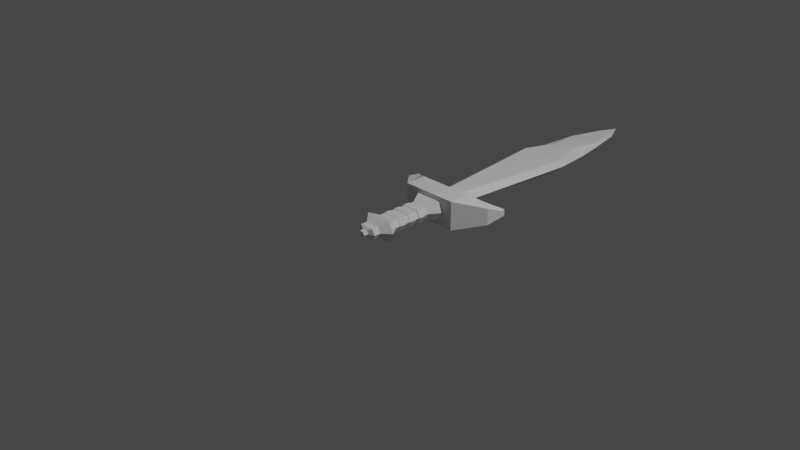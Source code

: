 # Source: sw.blend  (saved by Blender 2.80.74; exported with 4.5.12 LTS)
import bpy
from mathutils import Matrix  # noqa: F401  (used for matrix-valued properties, if any)

bpy.ops.wm.read_factory_settings(use_empty=True)
scene = bpy.context.scene
scene.name = 'Scene'

# ---- collections
col_collection = bpy.data.collections.new('Collection'); scene.collection.children.link(col_collection)

# ---- materials (node trees are filled in below, after node groups)
mat_material = bpy.data.materials.new('Material')
mat_material.alpha_threshold = 0.0
mat_material.use_transparent_shadow = False
mat_material.line_color = (0.0, 0.0, 0.0, 1.0)

# ---- material node trees
mat_material.use_nodes = True; mat_material.node_tree.nodes.clear()
_N = mat_material.node_tree.nodes; _L = mat_material.node_tree.links
n0 = _N.new('ShaderNodeOutputMaterial'); n0.name = 'Material Output'; n0.location = (300, 300)
n1 = _N.new('ShaderNodeBsdfPrincipled'); n1.name = 'Principled BSDF'; n1.location = (10, 300)
n1.distribution = 'GGX'
n1.subsurface_method = 'BURLEY'
n1.inputs[2].default_value = 0.4
n1.inputs[3].default_value = 1.45
n1.inputs[27].default_value = (0.0, 0.0, 0.0, 1.0)
n1.inputs[28].default_value = 1.0
_L.new(n1.outputs[0], n0.inputs[0])
n0.is_active_output = True

# ---- world
world_world = bpy.data.worlds.new('World'); scene.world = world_world
world_world.use_nodes = True; world_world.node_tree.nodes.clear()
_N = world_world.node_tree.nodes; _L = world_world.node_tree.links
n0 = _N.new('ShaderNodeOutputWorld'); n0.name = 'World Output'; n0.location = (300, 300)
n1 = _N.new('ShaderNodeBackground'); n1.name = 'Background'; n1.location = (10, 300)
n1.inputs[0].default_value = (0.05088, 0.05088, 0.05088, 1.0)
_L.new(n1.outputs[0], n0.inputs[0])
n0.is_active_output = True
world_world.color = (0.05088, 0.05088, 0.05088)
world_world.use_sun_shadow = False
world_world.sun_shadow_jitter_overblur = 0.0

# ---- cameras
cam_camera = bpy.data.cameras.new('Camera')
cam_camera.clip_end = 100.0
cam_camera.ortho_scale = 7.314

# ---- lights
light_light = bpy.data.lights.new('Light', 'POINT')
light_light.transmission_factor = 0.0
light_light.energy = 1000.0
light_light.shadow_soft_size = 0.1
light_light.shadow_maximum_resolution = 0.006
light_light.use_absolute_resolution = True

# ---- meshes
me_cube = bpy.data.meshes.new('Cube')
me_cube.from_pydata([(-0.5003, 0.7902, -0.08302), (-0.5776, 0.6913, -0.08302), (0.4841, 0.7737, -0.09262), (0.5881, 0.6799, -0.09262), (-0.5003, 0.7902, 0.08302), (-0.5776, 0.6913, 0.08302), (0.4841, 0.7737, 0.09262), (0.5881, 0.6799, 0.09262), (-0.1538, 0.4201, 0.1107), (0.1533, 0.4201, 0.1107), (-0.08193, 0.6662, -0.06094), (0.0741, 0.6662, -0.06094), (0.06497, 0.6662, 0.06094), (-0.07279, 0.6662, 0.06094), (0.1533, 0.4201, -0.1107), (-0.1538, 0.4201, -0.1107), (-0.63, 0.8371, -0.03397), (-0.63, 0.8371, 0.03397), (-0.6193, 0.8873, -0.03397), (-0.6193, 0.8873, 0.03397), (0.6401, 0.83, 0.03558), (0.6328, 0.8833, 0.03558), (0.6328, 0.8833, -0.03558), (0.6401, 0.83, -0.03558), (-0.3209, 0.6662, -0.1628), (0.3203, 0.6662, -0.1628), (0.3203, 0.6662, 0.1628), (-0.3209, 0.6662, 0.1628), (-0.3209, 0.4201, 0.1628), (0.3203, 0.4201, 0.1628), (0.3203, 0.4201, -0.1628), (-0.3209, 0.4201, -0.1628), (-0.1538, -0.2812, 0.1107), (0.1533, -0.2812, 0.1107), (0.1533, -0.2812, -0.1107), (-0.1538, -0.2812, -0.1107), (-0.2523, 2.236, -0.06094), (0.2498, 2.236, -0.06094), (0.2498, 2.236, 0.06094), (-0.2523, 2.236, 0.06094), (-0.108, 2.625, -0.05232), (0.1055, 2.625, -0.05232), (0.1092, 2.625, 0.05232), (-0.1117, 2.625, 0.05232), (-0.1615, 2.951, -0.03891), (0.1591, 2.951, -0.03891), (0.1591, 2.951, 0.03891), (-0.1615, 2.951, 0.03891), (-0.07223, 3.375, -0.01723), (0.06978, 3.375, -0.01723), (0.06978, 3.375, 0.01723), (-0.07223, 3.375, 0.01723), (-0.001225, 3.611, -1.762e-07), (-0.5776, 0.6913, 1.085e-08), (0.4841, 0.7737, -3.599e-08), (0.5881, 0.6799, -8.284e-08), (-0.5003, 0.7902, -3.599e-08), (-0.3209, 0.4201, 1.085e-08), (0.3203, 0.4201, -3.599e-08), (-0.3209, 0.6662, 1.085e-08), (0.3203, 0.6662, -8.284e-08), (-0.63, 0.8371, 1.085e-08), (-0.6193, 0.8873, 1.085e-08), (0.6328, 0.8833, -8.284e-08), (0.6401, 0.83, -8.284e-08), (-0.174, 0.6662, -3.599e-08), (0.1679, 0.6662, -3.599e-08), (-0.2121, 0.4201, -3.599e-08), (0.2132, 0.4201, -3.599e-08), (-0.2121, -0.2812, 1.085e-08), (0.2132, -0.2812, 1.085e-08), (-0.2939, 2.236, 1.085e-08), (0.2932, 2.236, 1.085e-08), (-0.2584, 2.625, -1.765e-07), (0.2577, 2.625, -1.765e-07), (-0.2032, 2.951, -1.765e-07), (0.2025, 2.951, -1.765e-07), (-0.1139, 3.375, -1.765e-07), (0.1132, 3.375, -1.765e-07), (-0.08299, -0.3653, 0.05973), (0.08271, -0.3653, 0.05973), (0.08271, -0.3653, -0.05973), (-0.08299, -0.3653, -0.05973), (-0.1144, -0.3653, 1.085e-08), (0.115, -0.3653, 1.085e-08), (-0.02637, -0.4664, 0.03896), (0.02634, -0.4664, 0.03896), (0.02634, -0.4664, -0.03896), (-0.02637, -0.4664, -0.03896), (-0.04689, -0.4664, 1.085e-08), (0.0474, -0.4664, 1.085e-08), (-0.09125, 0.2902, -0.06568), (-0.09125, 0.2902, 0.06568), (0.09094, 0.2902, 0.06568), (0.09094, 0.2902, -0.06568), (0.1264, 0.2902, -3.599e-08), (-0.1258, 0.2902, -3.599e-08), (-0.09513, -0.1718, -0.06847), (0.1318, -0.1718, 1.085e-08), (-0.1312, -0.1718, 1.085e-08), (-0.09513, -0.1718, 0.06847), (0.09481, -0.1718, 0.06847), (0.09481, -0.1718, -0.06847), (-0.1238, -0.2251, -0.08907), (0.1715, -0.2251, 1.085e-08), (-0.1707, -0.2251, 1.085e-08), (-0.1238, -0.2251, 0.08907), (0.1233, -0.2251, 0.08907), (0.1233, -0.2251, -0.08907), (-0.08299, -0.4389, 0.05973), (0.08271, -0.4389, 0.05973), (0.08271, -0.4389, -0.05973), (-0.08299, -0.4389, -0.05973), (-0.1144, -0.4389, 1.085e-08), (0.115, -0.4389, 1.085e-08), (-0.0358, -0.5073, 1.085e-08), (0.03622, -0.5073, 1.085e-08), (-0.02013, -0.5073, 0.02976), (0.02013, -0.5073, 0.02976), (0.02013, -0.5073, -0.02976), (-0.02013, -0.5073, -0.02976), (-0.09457, -0.1058, 0.06807), (-0.09402, -0.03978, 0.06767), (-0.09346, 0.02623, 0.06727), (-0.09291, 0.09223, 0.06688), (-0.09235, 0.1582, 0.06648), (-0.0918, 0.2242, 0.06608), (0.09426, -0.1058, 0.06807), (0.09371, -0.03978, 0.06767), (0.09315, 0.02623, 0.06727), (0.0926, 0.09223, 0.06688), (0.09205, 0.1582, 0.06648), (0.0915, 0.2242, 0.06608), (0.09426, -0.1058, -0.06807), (0.09371, -0.03978, -0.06767), (0.09315, 0.02623, -0.06727), (0.0926, 0.09223, -0.06688), (0.09205, 0.1582, -0.06648), (0.0915, 0.2242, -0.06608), (-0.0918, 0.2242, -0.06608), (-0.09235, 0.1582, -0.06648), (-0.09291, 0.09223, -0.06688), (-0.09346, 0.02623, -0.06727), (-0.09402, -0.03978, -0.06767), (-0.09457, -0.1058, -0.06807), (0.1272, 0.2242, -3.599e-08), (0.128, 0.1582, -3.599e-08), (0.1288, 0.09223, 1.085e-08), (0.1295, 0.02623, 1.085e-08), (0.1303, -0.03978, 1.085e-08), (0.1311, -0.1058, 1.085e-08), (-0.1266, 0.2242, -3.599e-08), (-0.1274, 0.1582, -3.599e-08), (-0.1281, 0.09223, 1.085e-08), (-0.1289, 0.02623, 1.085e-08), (-0.1297, -0.03978, 1.085e-08), (-0.1304, -0.1058, 1.085e-08), (-0.1009, 0.1552, 0.0726), (-0.1003, 0.2273, 0.07216), (0.1005, 0.1552, 0.0726), (0.09992, 0.2273, 0.07216), (0.1005, 0.1552, -0.0726), (0.09992, 0.2273, -0.07216), (-0.1003, 0.2273, -0.07216), (-0.1009, 0.1552, -0.0726), (0.1389, 0.2273, -3.599e-08), (0.1398, 0.1552, -3.599e-08), (-0.1383, 0.2273, 1.085e-08), (-0.1391, 0.1552, 1.085e-08), (-0.09945, 0.02528, 0.07157), (-0.09886, 0.0955, 0.07115), (0.09909, 0.02528, 0.07157), (0.0985, 0.0955, 0.07115), (0.09909, 0.02528, -0.07157), (0.0985, 0.0955, -0.07115), (-0.09886, 0.0955, -0.07115), (-0.09945, 0.02528, -0.07157), (0.137, 0.0955, 1.085e-08), (0.1378, 0.02528, 1.085e-08), (-0.1363, 0.0955, 1.085e-08), (-0.1371, 0.02528, 1.085e-08), (-0.1005, -0.1078, 0.07232), (-0.09989, -0.03772, 0.0719), (0.1001, -0.1078, 0.07232), (0.09956, -0.03772, 0.0719), (0.1001, -0.1078, -0.07232), (0.09956, -0.03772, -0.0719), (-0.09989, -0.03772, -0.0719), (-0.1005, -0.1078, -0.07232), (0.1384, -0.03772, 1.085e-08), (0.1392, -0.1078, 1.085e-08), (-0.1378, -0.03772, 1.085e-08), (-0.1386, -0.1078, 1.085e-08)], [], [(60, 26, 6, 54), (6, 7, 20, 21), (28, 27, 4, 5), (58, 30, 3, 55), (30, 25, 2, 3), (5, 4, 19, 17), (1, 0, 24, 31), (31, 24, 25, 30), (53, 1, 31, 57), (105, 103, 35, 69), (7, 6, 26, 29), (29, 26, 27, 28), (56, 4, 27, 59), (13, 12, 38, 39), (61, 62, 18, 16), (53, 5, 17, 61), (56, 0, 18, 62), (0, 1, 16, 18), (64, 63, 21, 20), (55, 3, 23, 64), (54, 6, 21, 63), (3, 2, 22, 23), (10, 11, 25, 24), (12, 13, 27, 26), (65, 10, 24, 59), (66, 12, 26, 60), (8, 9, 29, 28), (14, 15, 31, 30), (67, 8, 28, 57), (68, 14, 30, 58), (35, 34, 81, 82), (107, 106, 32, 33), (104, 107, 33, 70), (103, 108, 34, 35), (72, 37, 41, 74), (65, 13, 39, 71), (11, 10, 36, 37), (66, 11, 37, 72), (73, 43, 47, 75), (39, 38, 42, 43), (71, 39, 43, 73), (37, 36, 40, 41), (75, 47, 51, 77), (41, 40, 44, 45), (74, 41, 45, 76), (43, 42, 46, 47), (78, 49, 52), (45, 44, 48, 49), (76, 45, 49, 78), (47, 46, 50, 51), (51, 50, 52), (77, 51, 52), (49, 48, 52), (48, 77, 52), (46, 76, 78, 50), (50, 78, 52), (42, 74, 76, 46), (44, 75, 77, 48), (36, 71, 73, 40), (40, 73, 75, 44), (12, 66, 72, 38), (10, 65, 71, 36), (38, 72, 74, 42), (108, 104, 70, 34), (70, 33, 80, 84), (9, 68, 58, 29), (15, 67, 57, 31), (11, 66, 60, 25), (13, 65, 59, 27), (2, 54, 63, 22), (7, 55, 64, 20), (23, 22, 63, 64), (4, 56, 62, 19), (1, 53, 61, 16), (17, 19, 62, 61), (0, 56, 59, 24), (106, 105, 69, 32), (5, 53, 57, 28), (29, 58, 55, 7), (25, 60, 54, 2), (79, 83, 113, 109), (83, 82, 112, 113), (34, 70, 84, 81), (32, 69, 83, 79), (33, 32, 79, 80), (69, 35, 82, 83), (90, 86, 118, 116), (87, 90, 116, 119), (80, 79, 109, 110), (81, 84, 114, 111), (84, 80, 110, 114), (82, 81, 111, 112), (8, 67, 96, 92), (14, 68, 95, 94), (15, 14, 94, 91), (68, 9, 93, 95), (9, 8, 92, 93), (67, 15, 91, 96), (121, 156, 99, 100), (133, 150, 98, 102), (144, 133, 102, 97), (150, 127, 101, 98), (127, 121, 100, 101), (156, 144, 97, 99), (100, 99, 105, 106), (102, 98, 104, 108), (97, 102, 108, 103), (98, 101, 107, 104), (101, 100, 106, 107), (99, 97, 103, 105), (85, 86, 110, 109), (87, 88, 112, 111), (89, 85, 109, 113), (86, 90, 114, 110), (88, 89, 113, 112), (90, 87, 111, 114), (115, 120, 119, 116), (117, 115, 116, 118), (88, 87, 119, 120), (89, 88, 120, 115), (85, 89, 115, 117), (86, 85, 117, 118), (96, 91, 139, 151), (152, 125, 157, 168), (152, 140, 141, 153), (130, 124, 170, 172), (154, 142, 143, 155), (121, 127, 183, 181), (93, 92, 126, 132), (125, 131, 159, 157), (131, 125, 124, 130), (135, 142, 176, 173), (129, 123, 122, 128), (134, 149, 189, 186), (95, 93, 132, 145), (138, 145, 165, 162), (146, 131, 130, 147), (147, 130, 172, 177), (148, 129, 128, 149), (155, 143, 187, 191), (91, 94, 138, 139), (151, 139, 163, 167), (140, 137, 136, 141), (148, 135, 173, 178), (142, 135, 134, 143), (127, 150, 190, 183), (94, 95, 145, 138), (131, 146, 166, 159), (137, 146, 147, 136), (141, 136, 174, 175), (135, 148, 149, 134), (122, 155, 191, 182), (92, 96, 151, 126), (126, 151, 167, 158), (125, 152, 153, 124), (142, 154, 180, 176), (123, 154, 155, 122), (128, 122, 182, 184), (167, 163, 164, 168), (160, 158, 157, 159), (165, 160, 159, 166), (163, 162, 161, 164), (162, 165, 166, 161), (158, 167, 168, 157), (140, 152, 168, 164), (139, 138, 162, 163), (146, 137, 161, 166), (145, 132, 160, 165), (137, 140, 164, 161), (132, 126, 158, 160), (179, 175, 176, 180), (172, 170, 169, 171), (177, 172, 171, 178), (175, 174, 173, 176), (174, 177, 178, 173), (170, 179, 180, 169), (124, 153, 179, 170), (129, 148, 178, 171), (153, 141, 175, 179), (136, 147, 177, 174), (123, 129, 171, 169), (154, 123, 169, 180), (191, 187, 188, 192), (184, 182, 181, 183), (189, 184, 183, 190), (187, 186, 185, 188), (186, 189, 190, 185), (182, 191, 192, 181), (156, 121, 181, 192), (144, 156, 192, 188), (143, 134, 186, 187), (150, 133, 185, 190), (149, 128, 184, 189), (133, 144, 188, 185)])
_uv = me_cube.uv_layers.new(name='UVMap')
_uv.uv.foreach_set('vector', [0.5, 0.1667, 0.625, 0.1667, 0.625, 0.25, 0.5, 0.25, 0.625, 0.5, 0.375, 0.5, 0.375, 0.5, 0.625, 0.5, 0.375, 0.6667, 0.625, 0.6667, 0.625, 0.75, 0.375, 0.75, 0.5, 0.9167, 0.625, 0.9167, 0.625, 1.0, 0.5, 1.0, 0.125, 0.6667, 0.375, 0.6667, 0.375, 0.75, 0.125, 0.75, 0.375, 0.75, 0.625, 0.75, 0.625, 0.75, 0.375, 0.75, 0.125, 0.5, 0.375, 0.5, 0.375, 0.5833, 0.125, 0.5833, 0.125, 0.5833, 0.375, 0.5833, 0.375, 0.6667, 0.125, 0.6667, 0.5, 0.75, 0.625, 0.75, 0.625, 0.8333, 0.5, 0.8333, 0.5, 0.855, 0.585, 0.855, 0.585, 0.855, 0.5, 0.855, 0.375, 0.5, 0.625, 0.5, 0.625, 0.5833, 0.375, 0.5833, 0.375, 0.5833, 0.625, 0.5833, 0.625, 0.6667, 0.375, 0.6667, 0.5, 0.0, 0.625, 0.0, 0.625, 0.08333, 0.5, 0.08333, 0.5933, 0.1006, 0.5933, 0.1494, 0.5933, 0.1494, 0.5933, 0.1006, 0.625, 0.625, 0.875, 0.625, 0.875, 0.75, 0.625, 0.75, 0.5, 0.75, 0.375, 0.75, 0.375, 0.75, 0.5, 0.75, 0.5, 0.0, 0.375, 0.0, 0.375, 0.0, 0.5, 0.0, 0.375, 0.5, 0.125, 0.5, 0.125, 0.5, 0.375, 0.5, 0.375, 0.375, 0.625, 0.375, 0.625, 0.5, 0.375, 0.5, 0.5, 1.0, 0.625, 1.0, 0.625, 1.0, 0.5, 1.0, 0.5, 0.25, 0.625, 0.25, 0.625, 0.25, 0.5, 0.25, 0.125, 0.75, 0.375, 0.75, 0.375, 0.75, 0.125, 0.75, 0.4067, 0.1006, 0.4067, 0.1494, 0.375, 0.1667, 0.375, 0.08333, 0.5933, 0.1494, 0.5933, 0.1006, 0.625, 0.08333, 0.625, 0.1667, 0.5, 0.1006, 0.4067, 0.1006, 0.375, 0.08333, 0.5, 0.08333, 0.5, 0.1494, 0.5933, 0.1494, 0.625, 0.1667, 0.5, 0.1667, 0.415, 0.855, 0.415, 0.895, 0.375, 0.9167, 0.375, 0.8333, 0.585, 0.895, 0.585, 0.855, 0.625, 0.8333, 0.625, 0.9167, 0.5, 0.855, 0.415, 0.855, 0.375, 0.8333, 0.5, 0.8333, 0.5, 0.895, 0.585, 0.895, 0.625, 0.9167, 0.5, 0.9167, 0.585, 0.855, 0.585, 0.895, 0.585, 0.895, 0.585, 0.855, 0.415, 0.895, 0.415, 0.855, 0.415, 0.855, 0.415, 0.895, 0.5, 0.895, 0.415, 0.895, 0.415, 0.895, 0.5, 0.895, 0.585, 0.855, 0.585, 0.895, 0.585, 0.895, 0.585, 0.855, 0.5, 0.1494, 0.4067, 0.1494, 0.4067, 0.1494, 0.5, 0.1494, 0.5, 0.1006, 0.5933, 0.1006, 0.5933, 0.1006, 0.5, 0.1006, 0.4067, 0.1494, 0.4067, 0.1006, 0.4067, 0.1006, 0.4067, 0.1494, 0.5, 0.1494, 0.4067, 0.1494, 0.4067, 0.1494, 0.5, 0.1494, 0.5, 0.1006, 0.5933, 0.1006, 0.5933, 0.1006, 0.5, 0.1006, 0.5933, 0.1006, 0.5933, 0.1494, 0.5933, 0.1494, 0.5933, 0.1006, 0.5, 0.1006, 0.5933, 0.1006, 0.5933, 0.1006, 0.5, 0.1006, 0.4067, 0.1494, 0.4067, 0.1006, 0.4067, 0.1006, 0.4067, 0.1494, 0.5, 0.1006, 0.5933, 0.1006, 0.5933, 0.1006, 0.5, 0.1006, 0.4067, 0.1494, 0.4067, 0.1006, 0.4067, 0.1006, 0.4067, 0.1494, 0.5, 0.1494, 0.4067, 0.1494, 0.4067, 0.1494, 0.5, 0.1494, 0.5933, 0.1006, 0.5933, 0.1494, 0.5933, 0.1494, 0.5933, 0.1006, 0.5, 0.1494, 0.4067, 0.1494, 0.5, 0.1494, 0.4067, 0.1494, 0.4067, 0.1006, 0.4067, 0.1006, 0.4067, 0.1494, 0.5, 0.1494, 0.4067, 0.1494, 0.4067, 0.1494, 0.5, 0.1494, 0.5933, 0.1006, 0.5933, 0.1494, 0.5933, 0.1494, 0.5933, 0.1006, 0.5933, 0.1006, 0.5933, 0.1494, 0.5933, 0.1006, 0.5, 0.1006, 0.5933, 0.1006, 0.5, 0.1006, 0.4067, 0.1494, 0.4067, 0.1006, 0.4067, 0.1494, 0.4067, 0.1006, 0.5, 0.1006, 0.4067, 0.1006, 0.5933, 0.1494, 0.5, 0.1494, 0.5, 0.1494, 0.5933, 0.1494, 0.5933, 0.1494, 0.5, 0.1494, 0.5933, 0.1494, 0.5933, 0.1494, 0.5, 0.1494, 0.5, 0.1494, 0.5933, 0.1494, 0.4067, 0.1006, 0.5, 0.1006, 0.5, 0.1006, 0.4067, 0.1006, 0.4067, 0.1006, 0.5, 0.1006, 0.5, 0.1006, 0.4067, 0.1006, 0.4067, 0.1006, 0.5, 0.1006, 0.5, 0.1006, 0.4067, 0.1006, 0.5933, 0.1494, 0.5, 0.1494, 0.5, 0.1494, 0.5933, 0.1494, 0.4067, 0.1006, 0.5, 0.1006, 0.5, 0.1006, 0.4067, 0.1006, 0.5933, 0.1494, 0.5, 0.1494, 0.5, 0.1494, 0.5933, 0.1494, 0.585, 0.895, 0.5, 0.895, 0.5, 0.895, 0.585, 0.895, 0.5, 0.895, 0.415, 0.895, 0.415, 0.895, 0.5, 0.895, 0.415, 0.895, 0.5, 0.895, 0.5, 0.9167, 0.375, 0.9167, 0.585, 0.855, 0.5, 0.855, 0.5, 0.8333, 0.625, 0.8333, 0.4067, 0.1494, 0.5, 0.1494, 0.5, 0.1667, 0.375, 0.1667, 0.5933, 0.1006, 0.5, 0.1006, 0.5, 0.08333, 0.625, 0.08333, 0.375, 0.25, 0.5, 0.25, 0.5, 0.25, 0.375, 0.25, 0.375, 1.0, 0.5, 1.0, 0.5, 1.0, 0.375, 1.0, 0.375, 0.25, 0.625, 0.25, 0.625, 0.375, 0.375, 0.375, 0.625, 0.0, 0.5, 0.0, 0.5, 0.0, 0.625, 0.0, 0.625, 0.75, 0.5, 0.75, 0.5, 0.75, 0.625, 0.75, 0.625, 0.5, 0.875, 0.5, 0.875, 0.625, 0.625, 0.625, 0.375, 0.0, 0.5, 0.0, 0.5, 0.08333, 0.375, 0.08333, 0.415, 0.855, 0.5, 0.855, 0.5, 0.855, 0.415, 0.855, 0.375, 0.75, 0.5, 0.75, 0.5, 0.8333, 0.375, 0.8333, 0.375, 0.9167, 0.5, 0.9167, 0.5, 1.0, 0.375, 1.0, 0.375, 0.1667, 0.5, 0.1667, 0.5, 0.25, 0.375, 0.25, 0.415, 0.855, 0.5, 0.855, 0.5, 0.855, 0.415, 0.855, 0.5, 0.855, 0.585, 0.855, 0.585, 0.855, 0.5, 0.855, 0.585, 0.895, 0.5, 0.895, 0.5, 0.895, 0.585, 0.895, 0.415, 0.855, 0.5, 0.855, 0.5, 0.855, 0.415, 0.855, 0.415, 0.895, 0.415, 0.855, 0.415, 0.855, 0.415, 0.895, 0.5, 0.855, 0.585, 0.855, 0.585, 0.855, 0.5, 0.855, 0.5, 0.8832, 0.4445, 0.8807, 0.4445, 0.8807, 0.5, 0.8832, 0.5555, 0.8807, 0.5, 0.8832, 0.5, 0.8832, 0.5555, 0.8807, 0.415, 0.895, 0.415, 0.855, 0.415, 0.855, 0.415, 0.895, 0.585, 0.895, 0.5, 0.895, 0.5, 0.895, 0.585, 0.895, 0.5, 0.895, 0.415, 0.895, 0.415, 0.895, 0.5, 0.895, 0.585, 0.855, 0.585, 0.895, 0.585, 0.895, 0.585, 0.855, 0.415, 0.855, 0.5, 0.855, 0.5, 0.855, 0.415, 0.855, 0.585, 0.895, 0.5, 0.895, 0.5, 0.895, 0.585, 0.895, 0.585, 0.855, 0.585, 0.895, 0.585, 0.895, 0.585, 0.855, 0.5, 0.895, 0.415, 0.895, 0.415, 0.895, 0.5, 0.895, 0.415, 0.895, 0.415, 0.855, 0.415, 0.855, 0.415, 0.895, 0.5, 0.855, 0.585, 0.855, 0.585, 0.855, 0.5, 0.855, 0.415, 0.855, 0.5, 0.855, 0.5, 0.855, 0.415, 0.855, 0.585, 0.895, 0.5, 0.895, 0.5, 0.895, 0.585, 0.895, 0.585, 0.855, 0.585, 0.895, 0.585, 0.895, 0.585, 0.855, 0.5, 0.895, 0.415, 0.895, 0.415, 0.895, 0.5, 0.895, 0.415, 0.895, 0.415, 0.855, 0.415, 0.855, 0.415, 0.895, 0.5, 0.855, 0.585, 0.855, 0.585, 0.855, 0.5, 0.855, 0.415, 0.855, 0.5, 0.855, 0.5, 0.855, 0.415, 0.855, 0.585, 0.895, 0.5, 0.895, 0.5, 0.895, 0.585, 0.895, 0.585, 0.855, 0.585, 0.895, 0.585, 0.895, 0.585, 0.855, 0.5, 0.895, 0.415, 0.895, 0.415, 0.895, 0.5, 0.895, 0.415, 0.895, 0.415, 0.855, 0.415, 0.855, 0.415, 0.895, 0.5, 0.855, 0.585, 0.855, 0.585, 0.855, 0.5, 0.855, 0.4445, 0.8693, 0.4445, 0.8807, 0.415, 0.895, 0.415, 0.855, 0.5555, 0.8807, 0.5555, 0.8693, 0.585, 0.855, 0.585, 0.895, 0.5, 0.8668, 0.4445, 0.8693, 0.415, 0.855, 0.5, 0.855, 0.4445, 0.8807, 0.5, 0.8832, 0.5, 0.895, 0.415, 0.895, 0.5555, 0.8693, 0.5, 0.8668, 0.5, 0.855, 0.585, 0.855, 0.5, 0.8832, 0.5555, 0.8807, 0.585, 0.895, 0.5, 0.895, 0.5, 0.8668, 0.5555, 0.8693, 0.5555, 0.8807, 0.5, 0.8832, 0.4445, 0.8693, 0.5, 0.8668, 0.5, 0.8832, 0.4445, 0.8807, 0.5555, 0.8693, 0.5555, 0.8807, 0.5555, 0.8807, 0.5555, 0.8693, 0.5, 0.8668, 0.5555, 0.8693, 0.5555, 0.8693, 0.5, 0.8668, 0.4445, 0.8693, 0.5, 0.8668, 0.5, 0.8668, 0.4445, 0.8693, 0.4445, 0.8807, 0.4445, 0.8693, 0.4445, 0.8693, 0.4445, 0.8807, 0.5, 0.855, 0.585, 0.855, 0.585, 0.855, 0.5, 0.855, 0.5, 0.855, 0.415, 0.855, 0.415, 0.855, 0.5, 0.855, 0.5, 0.855, 0.585, 0.855, 0.585, 0.855, 0.5, 0.855, 0.415, 0.895, 0.415, 0.855, 0.415, 0.855, 0.415, 0.895, 0.5, 0.855, 0.585, 0.855, 0.585, 0.855, 0.5, 0.855, 0.415, 0.855, 0.415, 0.895, 0.415, 0.895, 0.415, 0.855, 0.415, 0.895, 0.415, 0.855, 0.415, 0.855, 0.415, 0.895, 0.415, 0.855, 0.415, 0.895, 0.415, 0.895, 0.415, 0.855, 0.415, 0.895, 0.415, 0.855, 0.415, 0.855, 0.415, 0.895, 0.585, 0.895, 0.585, 0.855, 0.585, 0.855, 0.585, 0.895, 0.415, 0.895, 0.415, 0.855, 0.415, 0.855, 0.415, 0.895, 0.585, 0.895, 0.5, 0.895, 0.5, 0.895, 0.585, 0.895, 0.5, 0.895, 0.415, 0.895, 0.415, 0.895, 0.5, 0.895, 0.585, 0.895, 0.5, 0.895, 0.5, 0.895, 0.585, 0.895, 0.5, 0.895, 0.415, 0.895, 0.415, 0.895, 0.5, 0.895, 0.5, 0.895, 0.415, 0.895, 0.415, 0.895, 0.5, 0.895, 0.5, 0.895, 0.415, 0.895, 0.415, 0.895, 0.5, 0.895, 0.5, 0.855, 0.585, 0.855, 0.585, 0.855, 0.5, 0.855, 0.585, 0.855, 0.585, 0.895, 0.585, 0.895, 0.585, 0.855, 0.5, 0.855, 0.585, 0.855, 0.585, 0.855, 0.5, 0.855, 0.585, 0.855, 0.585, 0.895, 0.585, 0.895, 0.585, 0.855, 0.5, 0.895, 0.585, 0.895, 0.585, 0.895, 0.5, 0.895, 0.585, 0.855, 0.585, 0.895, 0.585, 0.895, 0.585, 0.855, 0.415, 0.895, 0.5, 0.895, 0.5, 0.895, 0.415, 0.895, 0.585, 0.895, 0.5, 0.895, 0.5, 0.895, 0.585, 0.895, 0.415, 0.895, 0.5, 0.895, 0.5, 0.895, 0.415, 0.895, 0.585, 0.895, 0.5, 0.895, 0.5, 0.895, 0.585, 0.895, 0.585, 0.855, 0.585, 0.895, 0.585, 0.895, 0.585, 0.855, 0.585, 0.895, 0.5, 0.895, 0.5, 0.895, 0.585, 0.895, 0.415, 0.855, 0.5, 0.855, 0.5, 0.855, 0.415, 0.855, 0.415, 0.855, 0.5, 0.855, 0.5, 0.855, 0.415, 0.855, 0.415, 0.855, 0.5, 0.855, 0.5, 0.855, 0.415, 0.855, 0.415, 0.855, 0.5, 0.855, 0.5, 0.855, 0.415, 0.855, 0.585, 0.855, 0.5, 0.855, 0.5, 0.855, 0.585, 0.855, 0.415, 0.855, 0.5, 0.855, 0.5, 0.855, 0.415, 0.855, 0.415, 0.895, 0.415, 0.855, 0.415, 0.855, 0.415, 0.895, 0.5, 0.855, 0.585, 0.855, 0.585, 0.855, 0.5, 0.855, 0.415, 0.895, 0.415, 0.855, 0.415, 0.855, 0.415, 0.895, 0.5, 0.895, 0.415, 0.895, 0.415, 0.895, 0.5, 0.895, 0.585, 0.855, 0.585, 0.895, 0.585, 0.895, 0.585, 0.855, 0.585, 0.895, 0.5, 0.895, 0.5, 0.895, 0.585, 0.895, 0.415, 0.855, 0.5, 0.855, 0.5, 0.855, 0.415, 0.855, 0.585, 0.855, 0.5, 0.855, 0.5, 0.855, 0.585, 0.855, 0.585, 0.855, 0.585, 0.895, 0.585, 0.895, 0.585, 0.855, 0.5, 0.895, 0.585, 0.895, 0.585, 0.895, 0.5, 0.895, 0.5, 0.895, 0.415, 0.895, 0.415, 0.895, 0.5, 0.895, 0.585, 0.895, 0.585, 0.855, 0.585, 0.855, 0.585, 0.895, 0.415, 0.895, 0.415, 0.855, 0.415, 0.855, 0.415, 0.895, 0.5, 0.855, 0.585, 0.855, 0.585, 0.855, 0.5, 0.855, 0.415, 0.895, 0.415, 0.855, 0.415, 0.855, 0.415, 0.895, 0.5, 0.895, 0.415, 0.895, 0.415, 0.895, 0.5, 0.895, 0.585, 0.855, 0.585, 0.895, 0.585, 0.895, 0.585, 0.855, 0.585, 0.895, 0.5, 0.895, 0.5, 0.895, 0.585, 0.895, 0.415, 0.855, 0.5, 0.855, 0.5, 0.855, 0.415, 0.855, 0.415, 0.855, 0.5, 0.855, 0.5, 0.855, 0.415, 0.855, 0.415, 0.895, 0.5, 0.895, 0.5, 0.895, 0.415, 0.895, 0.5, 0.855, 0.585, 0.855, 0.585, 0.855, 0.5, 0.855, 0.585, 0.895, 0.5, 0.895, 0.5, 0.895, 0.585, 0.895, 0.415, 0.855, 0.415, 0.895, 0.415, 0.895, 0.415, 0.855, 0.5, 0.855, 0.415, 0.855, 0.415, 0.855, 0.5, 0.855, 0.5, 0.855, 0.585, 0.855, 0.585, 0.855, 0.5, 0.855, 0.415, 0.895, 0.415, 0.855, 0.415, 0.855, 0.415, 0.895, 0.5, 0.895, 0.415, 0.895, 0.415, 0.895, 0.5, 0.895, 0.585, 0.855, 0.585, 0.895, 0.585, 0.895, 0.585, 0.855, 0.585, 0.895, 0.5, 0.895, 0.5, 0.895, 0.585, 0.895, 0.415, 0.855, 0.5, 0.855, 0.5, 0.855, 0.415, 0.855, 0.5, 0.855, 0.415, 0.855, 0.415, 0.855, 0.5, 0.855, 0.585, 0.855, 0.5, 0.855, 0.5, 0.855, 0.585, 0.855, 0.585, 0.855, 0.585, 0.895, 0.585, 0.895, 0.585, 0.855, 0.5, 0.895, 0.585, 0.895, 0.585, 0.895, 0.5, 0.895, 0.5, 0.895, 0.415, 0.895, 0.415, 0.895, 0.5, 0.895, 0.585, 0.895, 0.585, 0.855, 0.585, 0.855, 0.585, 0.895])
me_cube.materials.append(mat_material)
me_cube.use_remesh_preserve_volume = False
me_cube.use_remesh_preserve_attributes = False
me_cube.use_mirror_vertex_groups = False
me_cube.update()

# ---- objects
ob_cube = bpy.data.objects.new('Cube', me_cube)
ob_light = bpy.data.objects.new('Light', light_light)
ob_camera = bpy.data.objects.new('Camera', cam_camera)

# ---- transforms, parenting, visibility, modifiers, constraints
ob_cube.location = (0.0, 0.0, 0.0)
ob_cube.lock_rotations_4d = False
ob_cube.empty_display_type = 'ARROWS'
ob_cube.lineart.crease_threshold = 0.0
ob_light.location = (4.076, 1.005, 5.904)
ob_light.rotation_euler = (0.6503, 0.05522, 1.866)
ob_light.lock_rotations_4d = False
ob_light.empty_display_type = 'ARROWS'
ob_light.color = (0.0, 0.0, 0.0, 0.0)
ob_light.lineart.crease_threshold = 0.0
ob_camera.location = (7.359, -6.926, 4.958)
ob_camera.rotation_euler = (1.109, 0.0, 0.8149)
ob_camera.lock_rotations_4d = False
ob_camera.empty_display_type = 'ARROWS'
ob_camera.color = (0.0, 0.0, 0.0, 0.0)
ob_camera.display_type = 'WIRE'
ob_camera.lineart.crease_threshold = 0.0

# ---- collection membership
col_collection.objects.link(ob_cube)
col_collection.objects.link(ob_light)
col_collection.objects.link(ob_camera)

# ---- scene / render settings (as saved in the file)
scene.camera = ob_camera
scene.frame_start = 1; scene.frame_end = 250; scene.frame_set(1)
scene.render.engine = 'BLENDER_EEVEE_NEXT'
scene.cycles.use_denoising = False
scene.cycles.samples = 128
scene.cycles.sampling_pattern = 'TABULATED_SOBOL'
scene.cycles.use_adaptive_sampling = False
scene.cycles.use_light_tree = False
scene.view_settings.view_transform = 'Filmic'
bpy.context.view_layer.update()
